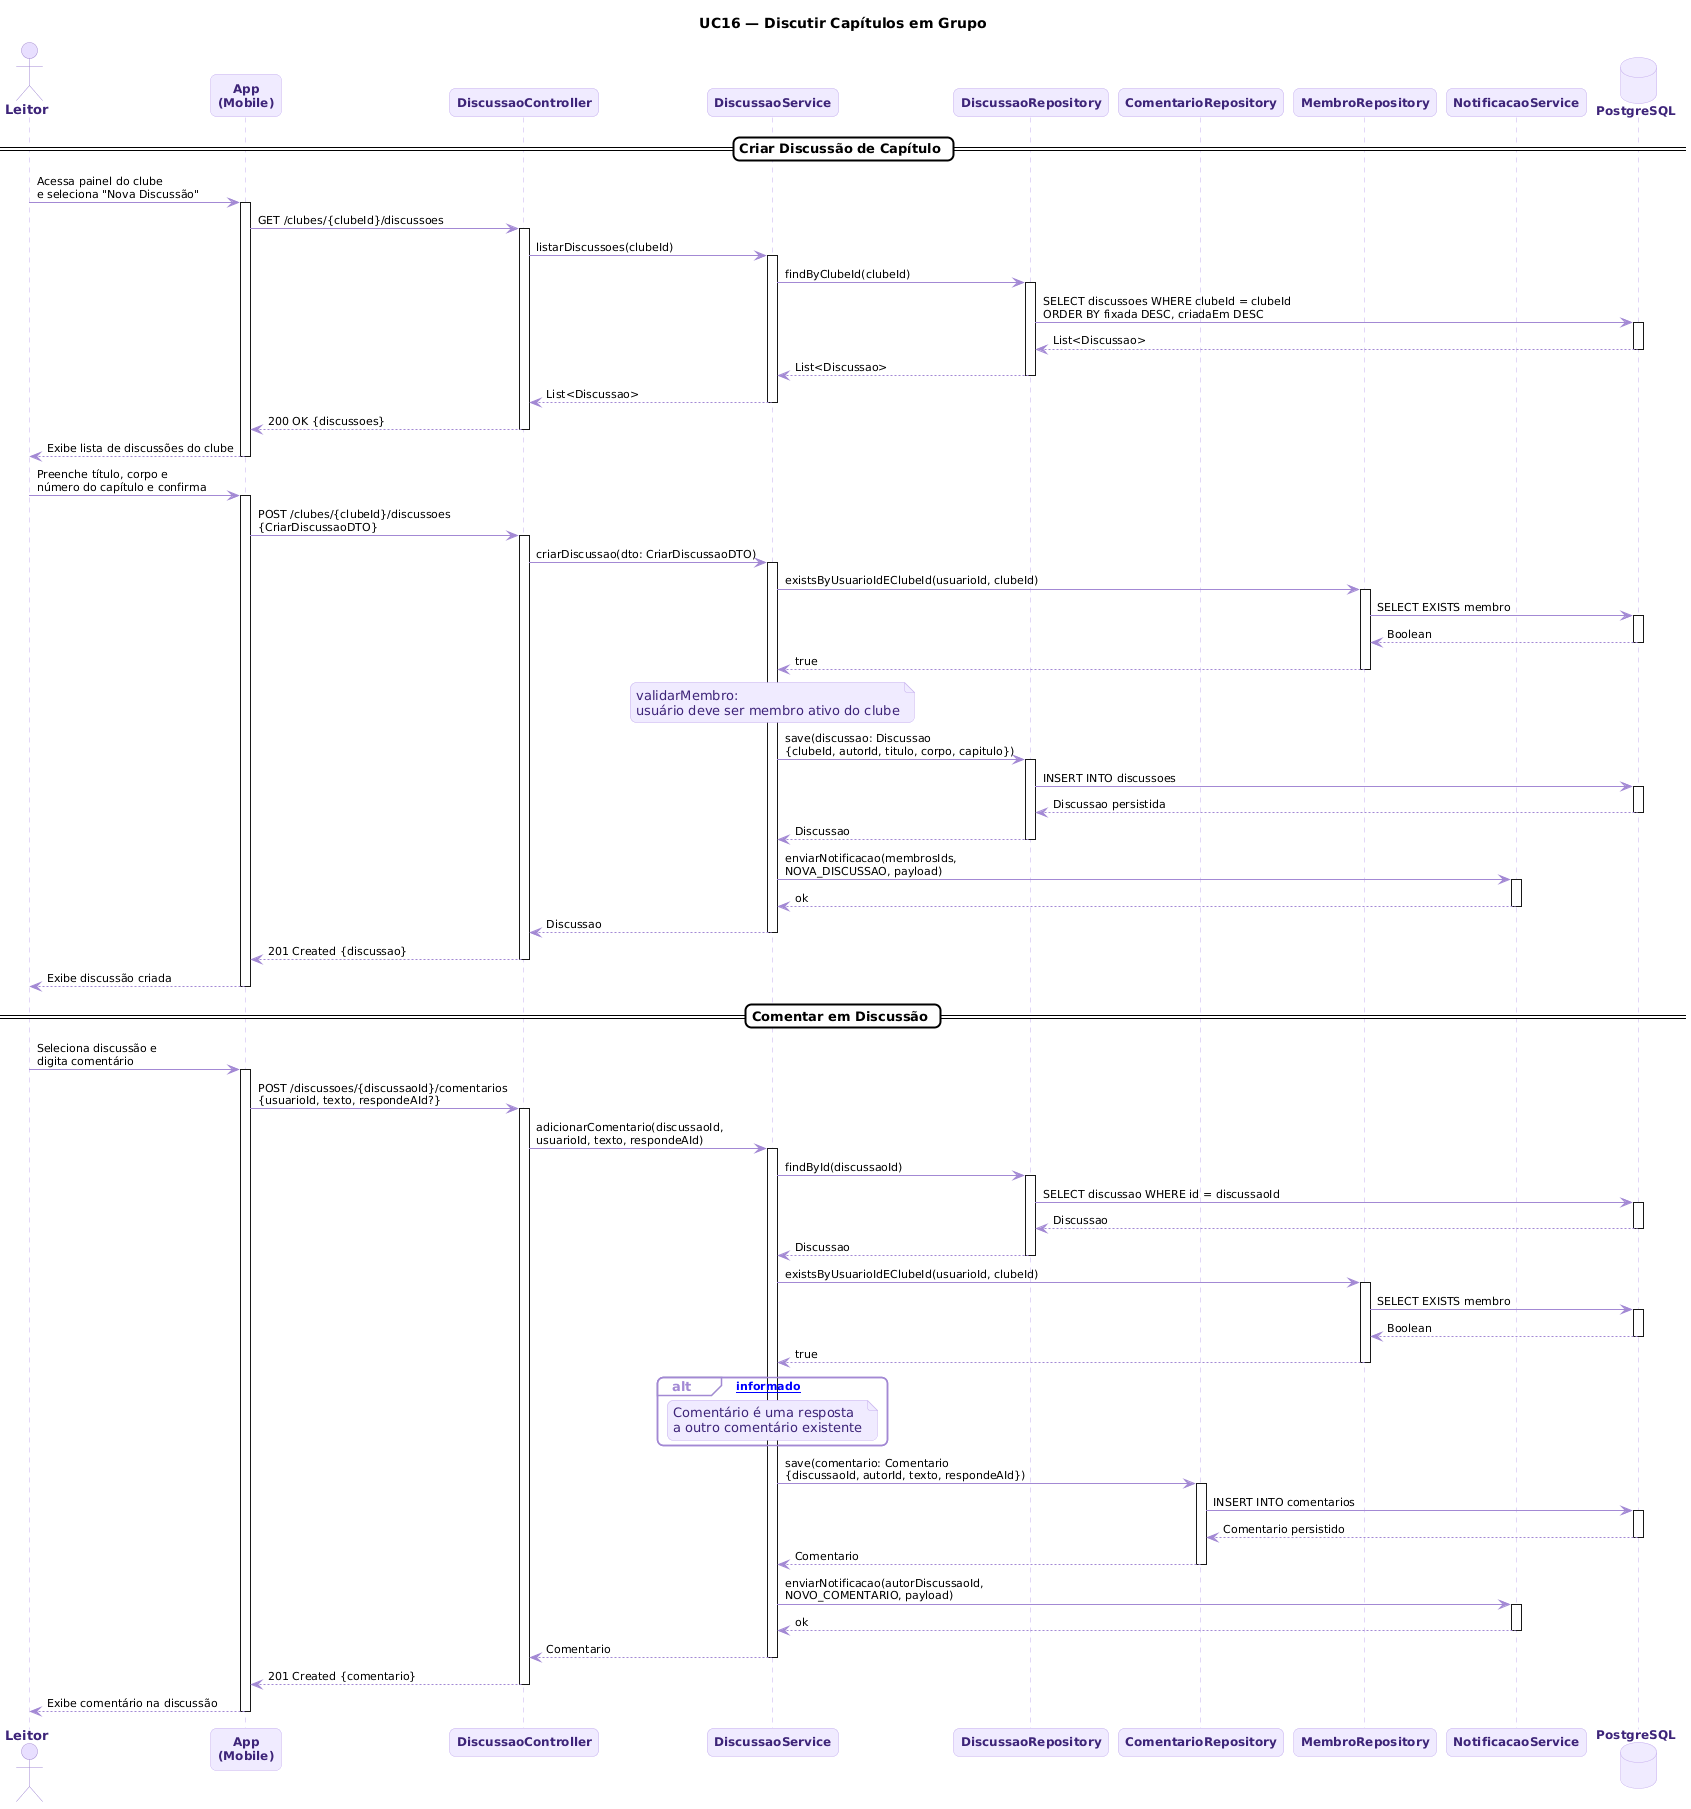

The diagram above was rendered by PlantUML. Its source (embedded in the PNG):
@startuml
skinparam backgroundColor #FFFFFF
skinparam sequenceArrowColor #A389D4
skinparam sequenceArrowFontColor #000000
skinparam sequenceArrowFontSize 11
skinparam participant {
  BackgroundColor #F0EBFF
  BorderColor #C4ADEE
  FontColor #3D2478
  FontSize 12
  FontStyle bold
}
skinparam database {
  BackgroundColor #F0EBFF
  BorderColor #C4ADEE
  FontColor #3D2478
  FontSize 12
  FontStyle bold
}
skinparam actor {
  BackgroundColor #E8DFFF
  BorderColor #A389D4
  FontColor #3D2478
  FontSize 13
  FontStyle bold
}
skinparam sequence {
  LifeLineBorderColor #C4ADEE
  LifeLineBackgroundColor #FFFFFF
  GroupBackgroundColor #FFFFFF
  GroupBorderColor #A389D4
  GroupFontColor #000000
  GroupHeaderFontColor #A389D4
  DividerBackgroundColor #FFFFFF
  DividerBorderColor #000000
  DividerFontColor #000000
  BoxBackgroundColor #FFFFFF
  BoxBorderColor #A389D4
  ActivationBorderColor #7F77DD
  ActivationBackgroundColor #E8DFFF
}
skinparam shadowing false
skinparam roundcorner 12
skinparam noteBorderColor #C4ADEE
skinparam noteBackgroundColor #F0EBFF
skinparam noteFontColor #3D2478

title UC16 — Discutir Capítulos em Grupo

actor Leitor
participant "App\n(Mobile)" as App
participant "DiscussaoController" as DC
participant "DiscussaoService" as DS
participant "DiscussaoRepository" as DR
participant "ComentarioRepository" as CR
participant "MembroRepository" as MR
participant "NotificacaoService" as NS
database "PostgreSQL" as DB

== Criar Discussão de Capítulo ==

Leitor -> App : Acessa painel do clube\ne seleciona "Nova Discussão"
activate App

App -> DC : GET /clubes/{clubeId}/discussoes
activate DC

DC -> DS : listarDiscussoes(clubeId)
activate DS

DS -> DR : findByClubeId(clubeId)
activate DR
DR -> DB : SELECT discussoes WHERE clubeId = clubeId\nORDER BY fixada DESC, criadaEm DESC
activate DB
DB --> DR : List<Discussao>
deactivate DB
DR --> DS : List<Discussao>
deactivate DR

DS --> DC : List<Discussao>
deactivate DS

DC --> App : 200 OK {discussoes}
deactivate DC

App --> Leitor : Exibe lista de discussões do clube
deactivate App

Leitor -> App : Preenche título, corpo e\nnúmero do capítulo e confirma
activate App

App -> DC : POST /clubes/{clubeId}/discussoes\n{CriarDiscussaoDTO}
activate DC

DC -> DS : criarDiscussao(dto: CriarDiscussaoDTO)
activate DS

DS -> MR : existsByUsuarioIdEClubeId(usuarioId, clubeId)
activate MR
MR -> DB : SELECT EXISTS membro
activate DB
DB --> MR : Boolean
deactivate DB
MR --> DS : true
deactivate MR

note over DS : validarMembro:\nusuário deve ser membro ativo do clube

DS -> DR : save(discussao: Discussao\n{clubeId, autorId, titulo, corpo, capitulo})
activate DR
DR -> DB : INSERT INTO discussoes
activate DB
DB --> DR : Discussao persistida
deactivate DB
DR --> DS : Discussao
deactivate DR

DS -> NS : enviarNotificacao(membrosIds,\nNOVA_DISCUSSAO, payload)
activate NS
NS --> DS : ok
deactivate NS

DS --> DC : Discussao
deactivate DS

DC --> App : 201 Created {discussao}
deactivate DC

App --> Leitor : Exibe discussão criada
deactivate App

== Comentar em Discussão ==

Leitor -> App : Seleciona discussão e\ndigita comentário
activate App

App -> DC : POST /discussoes/{discussaoId}/comentarios\n{usuarioId, texto, respondeAId?}
activate DC

DC -> DS : adicionarComentario(discussaoId,\nusuarioId, texto, respondeAId)
activate DS

DS -> DR : findById(discussaoId)
activate DR
DR -> DB : SELECT discussao WHERE id = discussaoId
activate DB
DB --> DR : Discussao
deactivate DB
DR --> DS : Discussao
deactivate DR

DS -> MR : existsByUsuarioIdEClubeId(usuarioId, clubeId)
activate MR
MR -> DB : SELECT EXISTS membro
activate DB
DB --> MR : Boolean
deactivate DB
MR --> DS : true
deactivate MR

alt [respondeAId informado]
  note over DS : Comentário é uma resposta\na outro comentário existente
end

DS -> CR : save(comentario: Comentario\n{discussaoId, autorId, texto, respondeAId})
activate CR
CR -> DB : INSERT INTO comentarios
activate DB
DB --> CR : Comentario persistido
deactivate DB
CR --> DS : Comentario
deactivate CR

DS -> NS : enviarNotificacao(autorDiscussaoId,\nNOVO_COMENTARIO, payload)
activate NS
NS --> DS : ok
deactivate NS

DS --> DC : Comentario
deactivate DS

DC --> App : 201 Created {comentario}
deactivate DC

App --> Leitor : Exibe comentário na discussão
deactivate App
@enduml